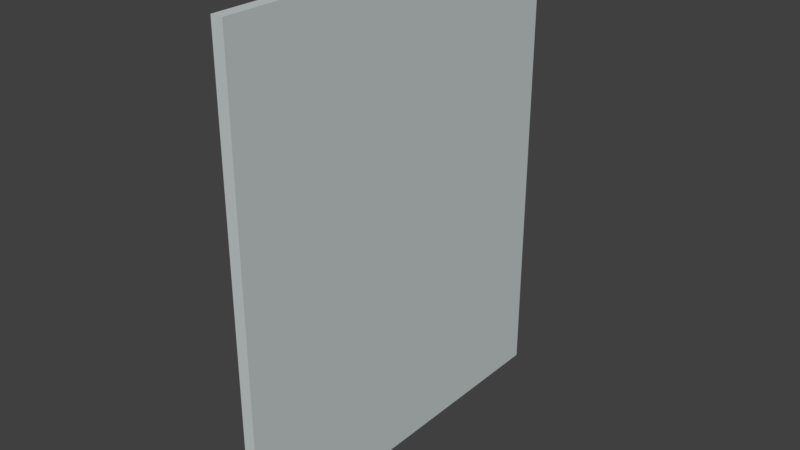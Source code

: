 # Source: IAIDishwasherDoorPanel.blend  (saved by Blender 2.79.0; exported with 4.5.12 LTS)
import bpy
from mathutils import Matrix  # noqa: F401  (used for matrix-valued properties, if any)

bpy.ops.wm.read_factory_settings(use_empty=True)
scene = bpy.context.scene
scene.name = 'Scene'

# ---- collections
col_collection_1 = bpy.data.collections.new('Collection 1'); scene.collection.children.link(col_collection_1)

# ---- materials (node trees are filled in below, after node groups)
mat_m_iaidishwasher_58_72_new = bpy.data.materials.new('M_IAIDishwasher_58_72_New')
mat_m_iaidishwasher_58_72_new.alpha_threshold = 0.0
mat_m_iaidishwasher_58_72_new.use_transparent_shadow = False
mat_m_iaidishwasher_58_72_new.diffuse_color = (0.565, 0.61, 0.61, 1.0)
mat_m_iaidishwasher_58_72_new.roughness = 0.5

# ---- material node trees

# ---- world
world_world = bpy.data.worlds.new('World'); scene.world = world_world
world_world.color = (0.05088, 0.05088, 0.05088)
world_world.use_sun_shadow = False
world_world.sun_shadow_jitter_overblur = 0.0
world_world.cycles.sampling_method = 'MANUAL'

# ---- meshes
me_cube_002 = bpy.data.meshes.new('Cube.002')
me_cube_002.from_pydata([(-0.009, -0.2965, -0.36), (-0.009, -0.2965, 0.36), (-0.009, 0.2965, -0.36), (-0.009, 0.2965, 0.36), (0.009, -0.2965, -0.36), (0.009, -0.2965, 0.36), (0.009, 0.2965, -0.36), (0.009, 0.2965, 0.36)], [], [(0, 1, 3, 2), (2, 3, 7, 6), (6, 7, 5, 4), (4, 5, 1, 0), (2, 6, 4, 0), (7, 3, 1, 5)])
me_cube_002.materials.append(mat_m_iaidishwasher_58_72_new)
me_cube_002.use_remesh_preserve_volume = False
me_cube_002.use_remesh_preserve_attributes = False
me_cube_002.use_mirror_vertex_groups = False
me_cube_002.update()

# ---- objects
ob_cube_087 = bpy.data.objects.new('Cube.087', me_cube_002)

# ---- transforms, parenting, visibility, modifiers, constraints
ob_cube_087.location = (0.0, 0.0, 0.0)
ob_cube_087.lineart.crease_threshold = 0.0

# ---- collection membership
col_collection_1.objects.link(ob_cube_087)

# ---- scene / render settings (as saved in the file)
scene.frame_start = 1; scene.frame_end = 250; scene.frame_set(1)
scene.render.engine = 'BLENDER_EEVEE_NEXT'
scene.render.resolution_percentage = 50
scene.render.dither_intensity = 0.0
scene.cycles.use_denoising = False
scene.cycles.samples = 128
scene.cycles.sampling_pattern = 'TABULATED_SOBOL'
scene.cycles.use_adaptive_sampling = False
scene.cycles.use_light_tree = False
scene.cycles.blur_glossy = 0.0
scene.cycles.sample_clamp_indirect = 0.0
scene.view_settings.view_transform = 'Standard'
bpy.context.view_layer.update()

# ---- added for rendering (the .blend has no active camera and no usable light): camera, sun
cam_auto = bpy.data.cameras.new('AutoCamera')
cam_auto.lens = 50.0
cam_auto.sensor_width = 36.0
cam_auto.clip_end = 1000.0
ob_auto_camera = bpy.data.objects.new('AutoCamera', cam_auto)
scene.collection.objects.link(ob_auto_camera)
ob_auto_camera.location = (0.863177, -1.03581, 0.690542)
ob_auto_camera.rotation_euler = (1.09748, -7.21219e-08, 0.694738)
scene.camera = ob_auto_camera
light_auto_sun = bpy.data.lights.new('AutoSun', 'SUN')
light_auto_sun.energy = 3.0
light_auto_sun.angle = 0.0523599
ob_auto_sun = bpy.data.objects.new('AutoSun', light_auto_sun)
scene.collection.objects.link(ob_auto_sun)
ob_auto_sun.rotation_euler = (0.872665, 0.174533, 0.523599)
bpy.context.view_layer.update()
